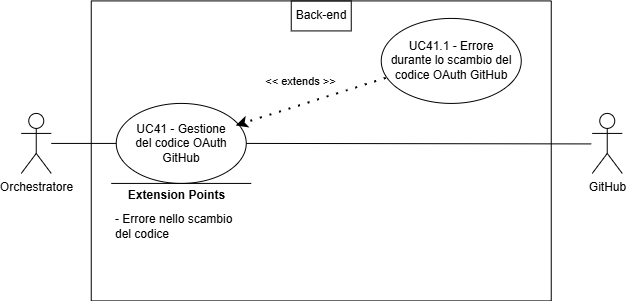

The diagram above was exported from draw.io. Its source (the exported page's mxGraphModel, read from the mxfile embedded in the PNG):
<mxGraphModel dx="454" dy="543" grid="1" gridSize="10" guides="1" tooltips="1" connect="1" arrows="1" fold="1" page="1" pageScale="1" pageWidth="827" pageHeight="1169" math="0" shadow="0">
  <root>
    <mxCell id="0" />
    <mxCell id="1" parent="0" />
    <mxCell id="-nfUisIGnEc5rfVF7fdZ-411" parent="1" style="shape=umlActor;verticalLabelPosition=bottom;verticalAlign=top;html=1;outlineConnect=0;align=center;" value="Orchestratore" vertex="1">
      <mxGeometry height="60" width="30" x="379.7499872595072" y="964.9166412353516" as="geometry" />
    </mxCell>
    <mxCell id="-nfUisIGnEc5rfVF7fdZ-412" parent="1" style="swimlane;startSize=0;" value="" vertex="1">
      <mxGeometry height="300" width="460" x="449.7499872595072" y="852.4166412353516" as="geometry">
        <mxRectangle height="40" width="50" x="310" y="350" as="alternateBounds" />
      </mxGeometry>
    </mxCell>
    <mxCell id="-nfUisIGnEc5rfVF7fdZ-413" parent="-nfUisIGnEc5rfVF7fdZ-412" style="ellipse;whiteSpace=wrap;html=1;" value="" vertex="1">
      <mxGeometry height="80" width="130" x="25" y="102.5" as="geometry" />
    </mxCell>
    <mxCell id="-nfUisIGnEc5rfVF7fdZ-414" parent="-nfUisIGnEc5rfVF7fdZ-412" style="ellipse;whiteSpace=wrap;html=1;" value="" vertex="1">
      <mxGeometry height="85" width="140" x="290" y="17.5" as="geometry" />
    </mxCell>
    <mxCell id="-nfUisIGnEc5rfVF7fdZ-415" edge="1" parent="-nfUisIGnEc5rfVF7fdZ-412" style="endArrow=none;html=1;rounded=0;" value="">
      <mxGeometry height="50" relative="1" width="50" as="geometry">
        <Array as="points" />
        <mxPoint x="20" y="182.5" as="sourcePoint" />
        <mxPoint x="160" y="182.5" as="targetPoint" />
      </mxGeometry>
    </mxCell>
    <mxCell id="-nfUisIGnEc5rfVF7fdZ-416" connectable="0" parent="-nfUisIGnEc5rfVF7fdZ-415" style="edgeLabel;html=1;align=center;verticalAlign=middle;resizable=0;points=[];" value="&lt;b&gt;&lt;font style=&quot;font-size: 12px;&quot;&gt;Extension Points&lt;/font&gt;&lt;/b&gt;" vertex="1">
      <mxGeometry relative="1" x="0.6462" as="geometry">
        <mxPoint x="-50" y="11" as="offset" />
      </mxGeometry>
    </mxCell>
    <mxCell id="-nfUisIGnEc5rfVF7fdZ-417" parent="-nfUisIGnEc5rfVF7fdZ-412" style="text;html=1;align=left;verticalAlign=middle;whiteSpace=wrap;rounded=0;" value="&lt;font style=&quot;font-size: 12px;&quot;&gt;- Errore nello scambio del codice&lt;/font&gt;" vertex="1">
      <mxGeometry height="30" width="137.5" x="22.5" y="210.5" as="geometry" />
    </mxCell>
    <mxCell id="-nfUisIGnEc5rfVF7fdZ-418" parent="-nfUisIGnEc5rfVF7fdZ-412" style="text;html=1;align=center;verticalAlign=middle;whiteSpace=wrap;rounded=0;" value="&lt;div style=&quot;&quot;&gt;&lt;span style=&quot;background-color: transparent; color: light-dark(rgb(0, 0, 0), rgb(255, 255, 255));&quot;&gt;UC41 - Gestione del codice OAuth GitHub&lt;/span&gt;&lt;/div&gt;" vertex="1">
      <mxGeometry height="70" width="110" x="35" y="107.5" as="geometry" />
    </mxCell>
    <mxCell id="-nfUisIGnEc5rfVF7fdZ-419" parent="-nfUisIGnEc5rfVF7fdZ-412" style="text;html=1;align=center;verticalAlign=middle;whiteSpace=wrap;rounded=0;" value="UC41.1 - Errore durante lo scambio del codice OAuth GitHub" vertex="1">
      <mxGeometry height="70" width="130" x="295" y="25" as="geometry" />
    </mxCell>
    <mxCell id="-nfUisIGnEc5rfVF7fdZ-420" edge="1" parent="-nfUisIGnEc5rfVF7fdZ-412" source="-nfUisIGnEc5rfVF7fdZ-419" style="endArrow=classic;startArrow=none;endFill=1;startFill=0;html=1;verticalAlign=bottom;dashed=1;labelBackgroundColor=none;rounded=0;dashPattern=1 4;curved=0;endSize=6;strokeWidth=2;exitX=0;exitY=0.75;exitDx=0;exitDy=0;entryX=1;entryY=0.25;entryDx=0;entryDy=0;" target="-nfUisIGnEc5rfVF7fdZ-418" value="&amp;lt;&amp;lt; extends &amp;gt;&amp;gt;">
      <mxGeometry relative="1" width="160" x="0.078" y="-14" as="geometry">
        <mxPoint as="offset" />
        <Array as="points" />
        <mxPoint x="-45" y="517.5" as="sourcePoint" />
        <mxPoint x="185" y="517.5" as="targetPoint" />
      </mxGeometry>
    </mxCell>
    <mxCell id="-nfUisIGnEc5rfVF7fdZ-421" parent="-nfUisIGnEc5rfVF7fdZ-412" style="text;html=1;align=center;verticalAlign=middle;whiteSpace=wrap;rounded=0;perimeterSpacing=1;strokeColor=default;" value="Back-end" vertex="1">
      <mxGeometry height="30" width="60" x="200" as="geometry" />
    </mxCell>
    <mxCell id="-nfUisIGnEc5rfVF7fdZ-422" edge="1" parent="1" source="-nfUisIGnEc5rfVF7fdZ-411" style="endArrow=none;html=1;rounded=0;entryX=0;entryY=0.5;entryDx=0;entryDy=0;" target="-nfUisIGnEc5rfVF7fdZ-413" value="">
      <mxGeometry height="50" relative="1" width="50" as="geometry">
        <mxPoint x="609.7499872595072" y="1142.4166412353516" as="sourcePoint" />
        <mxPoint x="659.7499872595072" y="1092.4166412353516" as="targetPoint" />
      </mxGeometry>
    </mxCell>
    <mxCell id="-nfUisIGnEc5rfVF7fdZ-423" parent="1" style="shape=umlActor;verticalLabelPosition=bottom;verticalAlign=top;html=1;outlineConnect=0;align=center;" value="GitHub" vertex="1">
      <mxGeometry height="60" width="30" x="950.7499872595072" y="964.9166412353516" as="geometry" />
    </mxCell>
    <mxCell id="-nfUisIGnEc5rfVF7fdZ-424" edge="1" parent="1" source="-nfUisIGnEc5rfVF7fdZ-413" style="endArrow=none;html=1;rounded=0;exitX=1;exitY=0.5;exitDx=0;exitDy=0;" value="">
      <mxGeometry height="50" relative="1" width="50" as="geometry">
        <mxPoint x="919.7499872595072" y="1322.4166412353516" as="sourcePoint" />
        <mxPoint x="949.7499872595072" y="995.4166412353516" as="targetPoint" />
      </mxGeometry>
    </mxCell>
  </root>
</mxGraphModel>